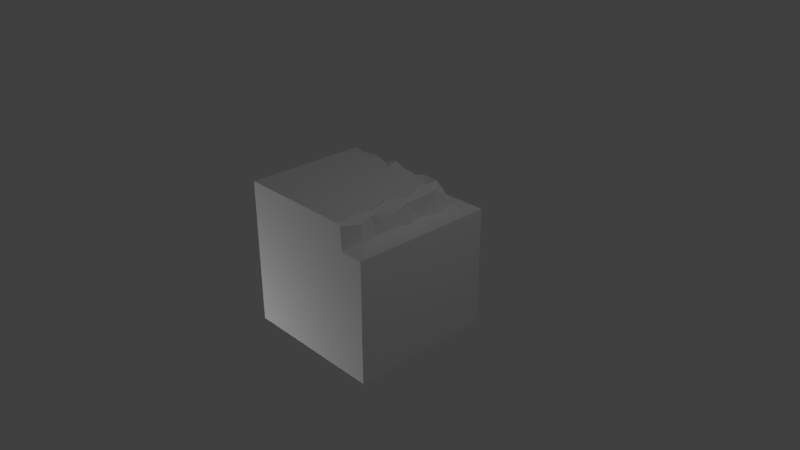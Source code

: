 # Source: GrassWaterBorderBlock_OuterCorner_WithBorders.blend  (saved by Blender 2.74.0; exported with 4.5.12 LTS)
import bpy
from mathutils import Matrix  # noqa: F401  (used for matrix-valued properties, if any)

bpy.ops.wm.read_factory_settings(use_empty=True)
scene = bpy.context.scene
scene.name = 'Scene'

# ---- collections
col_collection_1 = bpy.data.collections.new('Collection 1'); scene.collection.children.link(col_collection_1)

# ---- materials (node trees are filled in below, after node groups)
mat_material = bpy.data.materials.new('Material')
mat_material.alpha_threshold = 0.0
mat_material.use_transparent_shadow = False
mat_material.roughness = 0.5
mat_material.specular_intensity = 0.0
mat_material.line_color = (0.0, 0.0, 0.0, 1.0)

# ---- material node trees

# ---- world
world_world = bpy.data.worlds.new('World'); scene.world = world_world
world_world.color = (0.05088, 0.05088, 0.05088)
world_world.use_sun_shadow = False
world_world.sun_shadow_jitter_overblur = 0.0
world_world.cycles.sampling_method = 'MANUAL'
world_world.cycles.sample_map_resolution = 256

# ---- cameras
cam_camera = bpy.data.cameras.new('Camera')
cam_camera.clip_end = 100.0
cam_camera.lens = 35.0
cam_camera.sensor_width = 32.0
cam_camera.sensor_height = 18.0
cam_camera.ortho_scale = 7.314
cam_camera.dof.focus_distance = 0.0
cam_camera.dof.aperture_fstop = 128.0

# ---- lights
light_point = bpy.data.lights.new('Point', 'POINT')
light_point.transmission_factor = 0.0
light_point.energy = 100.0
light_point.shadow_buffer_clip_start = 0.5
light_point.shadow_soft_size = 0.1
light_point.shadow_maximum_resolution = 0.006
light_point.use_absolute_resolution = True
light_point.cycles.use_multiple_importance_sampling = False
light_lamp = bpy.data.lights.new('Lamp', 'POINT')
light_lamp.transmission_factor = 0.0
light_lamp.cutoff_distance = 30.0
light_lamp.energy = 100.0
light_lamp.shadow_buffer_clip_start = 1.001
light_lamp.shadow_soft_size = 0.1
light_lamp.shadow_maximum_resolution = 0.006
light_lamp.use_absolute_resolution = True
light_lamp.cycles.use_multiple_importance_sampling = False
light_point_001 = bpy.data.lights.new('Point.001', 'POINT')
light_point_001.transmission_factor = 0.0
light_point_001.energy = 100.0
light_point_001.shadow_buffer_clip_start = 0.5
light_point_001.shadow_soft_size = 0.1
light_point_001.shadow_maximum_resolution = 0.006
light_point_001.use_absolute_resolution = True
light_point_001.cycles.use_multiple_importance_sampling = False

# ---- meshes
me_cube_001 = bpy.data.meshes.new('Cube.001')
me_cube_001.from_pydata([(0.6824, 0.6578, 1.0), (1.0, -1.0, 1.0), (1.0, -1.0, -1.0), (-1.0, 1.0, 1.0), (-1.0, -1.0, 1.0), (-1.0, -1.0, -1.0), (-1.0, 0.6578, -0.8822), (0.6582, 0.9749, 1.0), (-0.1115, 0.6578, -0.8549), (1.0, 0.6578, 1.0), (1.0, 0.6578, -1.0), (-1.0, 0.6578, 1.0), (-1.0, 0.6578, -1.0), (0.6116, 1.0, 1.0), (-0.5329, 0.6578, -0.9075), (0.5809, 0.6578, 1.0), (0.7386, 0.6831, -0.04424), (0.6945, 0.6768, 0.5), (0.7389, 0.6736, -0.5), (0.7425, 0.7083, 0.75), (0.6787, 0.6745, -0.2452), (0.7179, 0.7135, 0.266), (0.7208, 0.7083, -0.75), (0.7039, 0.9593, 0.02298), (0.7026, 0.985, -0.5), (0.6808, 0.9669, 0.5425), (0.6272, 0.9183, -0.6792), (0.6944, 0.8981, 0.213), (0.6856, 0.9519, -0.2985), (0.7021, 0.925, 0.7272), (0.6656, 1.005, -0.03528), (0.6496, 1.073, -0.546), (0.6496, 1.0, 0.5456), (-1.0, 0.9749, -0.6582), (0.6236, 1.057, 0.2065), (0.6296, 1.057, -0.2315), (0.6209, 1.028, 0.7134), (0.5272, 1.0, 1.0), (0.4263, 0.6578, -0.862), (0.5031, 0.9971, -0.003482), (0.5408, 1.0, -0.4654), (0.5823, 1.0, 0.5), (0.8412, 0.6578, -1.0), (0.8412, 0.6578, 1.0), (0.8685, 0.6578, -0.00685), (0.8548, 0.6578, -0.4416), (0.8657, 0.6578, 0.4774), (0.8685, 0.6578, -0.7805), (0.833, 0.6578, 0.3045), (0.8277, 0.6578, -0.2619), (0.8138, 0.6578, 0.7842), (-1.0, 1.0, -0.6116), (-1.0, 0.6578, -0.5783), (0.3681, 1.04, -0.6136), (-0.7664, 0.6578, -0.8534), (-0.2993, 0.6578, -0.8791), (0.6845, 0.6578, -0.9033), (0.1305, 0.6578, -0.8908), (-1.0, 0.6578, -0.7315), (-0.09813, 0.6644, -0.7264), (0.3155, 0.677, -0.7454), (-0.4989, 0.7032, -0.7554), (0.1501, 0.7221, -0.7856), (0.5721, 0.7207, -0.7645), (-0.7973, 0.6875, -0.7949), (-0.3213, 0.6804, -0.779), (-0.1058, 0.935, -0.6935), (-0.5753, 0.9446, -0.7215), (0.3637, 0.9374, -0.6878), (-0.81, 0.9303, -0.6904), (0.129, 0.8895, -0.6742), (-0.3405, 0.8847, -0.6788), (0.4227, 0.9494, -0.6744), (-1.0, 1.0, -0.5), (-0.3732, 0.9931, -0.6241), (-0.002568, 1.012, -0.62), (-0.7442, 1.015, -0.6122), (0.1827, 0.9726, -0.6423), (-0.559, 1.032, -0.6361), (-0.1841, 1.057, -0.6412), (-0.9291, 1.042, -0.6047), (-0.1827, 1.0, -0.492), (-0.5949, 1.0, -0.5828), (0.1907, 1.0, -0.5455)], [], [(9, 1, 2, 10), (11, 52, 58, 6, 12, 5, 4), (13, 37, 3, 11, 15), (6, 54, 14, 55, 8, 57, 38, 56, 47, 42, 12), (2, 5, 12, 42, 10), (55, 65, 59, 8), (9, 43, 0, 15, 11, 4, 1), (13, 15, 7), (0, 29, 7), (29, 19, 25), (17, 21, 25), (21, 16, 27), (28, 23, 20), (18, 22, 24), (57, 62, 60, 38), (27, 34, 25), (34, 27, 30), (28, 30, 23), (24, 31, 28), (26, 31, 24), (60, 63, 56, 38), (36, 37, 13), (32, 41, 36), (37, 36, 41), (32, 34, 41), (41, 34, 39), (34, 30, 39), (35, 39, 30), (39, 35, 40), (35, 31, 40), (51, 33, 52), (26, 22, 63), (6, 58, 64, 54), (0, 19, 29), (19, 17, 25), (13, 7, 29), (36, 13, 29), (15, 0, 7), (25, 21, 27), (25, 36, 29), (36, 25, 32), (32, 25, 34), (27, 23, 30), (27, 16, 23), (30, 28, 35), (20, 23, 16), (28, 20, 24), (20, 18, 24), (24, 22, 26), (59, 62, 57, 8), (54, 64, 61, 14), (58, 52, 33), (14, 61, 65, 55), (35, 28, 31), (9, 10, 42, 47, 45, 49, 44, 48, 46, 50, 43), (19, 0, 43, 50), (17, 19, 50, 46), (21, 17, 46, 48), (16, 21, 48, 44), (20, 16, 44, 49), (18, 20, 49, 45), (22, 18, 45, 47), (56, 63, 22, 47), (11, 3, 73, 51, 52), (72, 26, 63), (63, 60, 72), (72, 62, 68), (62, 72, 60), (70, 68, 62), (62, 59, 70), (70, 65, 66), (65, 70, 59), (71, 66, 65), (71, 61, 67), (65, 61, 71), (61, 64, 67), (67, 64, 69), (33, 69, 64), (58, 33, 64), (31, 26, 72), (72, 53, 31), (40, 31, 53), (68, 53, 72), (53, 68, 77), (68, 70, 77), (70, 66, 75, 77), (75, 66, 79), (79, 66, 74), (66, 71, 74), (67, 74, 71), (74, 67, 78), (67, 69, 78), (78, 69, 76), (76, 69, 80), (69, 33, 80), (51, 80, 33), (40, 53, 83), (53, 77, 83), (77, 75, 83), (83, 75, 81), (75, 79, 81), (79, 74, 81), (78, 82, 74), (81, 74, 82), (78, 76, 82), (76, 80, 82), (82, 80, 73), (51, 73, 80), (3, 37, 41, 39, 40, 83, 81, 82, 73)])
_uv = me_cube_001.uv_layers.new(name='UVMap')
_uv.uv.foreach_set('vector', [0.4541, 0.248, 0.252, 0.248, 0.252, 0.004883, 0.4541, 0.004883, 0.458, 0.003906, 0.458, 0.1963, 0.458, 0.2148, 0.458, 0.2344, 0.458, 0.248, 0.252, 0.248, 0.252, 0.003906, 0.4961, 0.06055, 0.4961, 0.0752, 0.4961, 0.248, 0.457, 0.248, 0.457, 0.06836, 0.2334, 0.4961, 0.2295, 0.4697, 0.2363, 0.4424, 0.2324, 0.416, 0.2295, 0.3975, 0.2344, 0.3701, 0.2305, 0.3379, 0.2363, 0.3076, 0.2207, 0.2871, 0.248, 0.291, 0.248, 0.4961, 0.4961, 0.006836, 0.4961, 0.248, 0.3027, 0.2451, 0.3027, 0.02246, 0.3027, 0.003906, 0.7178, 0.1689, 0.7061, 0.1709, 0.7002, 0.1455, 0.7158, 0.1475, 0.457, 0.003906, 0.457, 0.02344, 0.457, 0.04297, 0.457, 0.05566, 0.457, 0.248, 0.252, 0.248, 0.252, 0.003906, 0.5615, 0.4912, 0.5371, 0.4961, 0.5566, 0.4893, 0.6377, 0.4961, 0.6719, 0.459, 0.6738, 0.4902, 0.6719, 0.459, 0.6426, 0.4619, 0.6777, 0.4336, 0.6387, 0.4287, 0.6436, 0.3975, 0.6777, 0.4336, 0.6436, 0.3975, 0.6377, 0.3555, 0.668, 0.3896, 0.6748, 0.3213, 0.6758, 0.3633, 0.6377, 0.3291, 0.6357, 0.2949, 0.6406, 0.2598, 0.6777, 0.2939, 0.7197, 0.1201, 0.707, 0.1182, 0.7021, 0.09863, 0.7158, 0.08496, 0.668, 0.3896, 0.6914, 0.3887, 0.6777, 0.4336, 0.6914, 0.3887, 0.668, 0.3896, 0.6836, 0.3564, 0.6748, 0.3213, 0.6836, 0.3564, 0.6758, 0.3633, 0.6777, 0.2939, 0.6914, 0.2871, 0.6748, 0.3213, 0.6709, 0.2695, 0.6914, 0.2871, 0.6777, 0.2939, 0.7021, 0.09863, 0.7041, 0.07031, 0.7207, 0.05664, 0.7158, 0.08496, 0.54, 0.2725, 0.5, 0.2861, 0.5, 0.2695, 0.5635, 0.2695, 0.5703, 0.2783, 0.54, 0.2725, 0.5, 0.2861, 0.54, 0.2725, 0.5703, 0.2783, 0.5635, 0.2695, 0.6113, 0.2725, 0.5703, 0.2783, 0.5703, 0.2783, 0.6113, 0.2725, 0.6406, 0.2891, 0.6113, 0.2725, 0.6445, 0.2666, 0.6406, 0.2891, 0.6719, 0.2715, 0.6406, 0.2891, 0.6445, 0.2666, 0.6406, 0.2891, 0.6719, 0.2715, 0.7041, 0.2842, 0.6719, 0.2715, 0.7168, 0.2695, 0.7041, 0.2842, 0.6064, 0.2529, 0.5977, 0.2607, 0.5615, 0.252, 0.585, 0.4717, 0.5547, 0.4824, 0.5566, 0.4629, 0.7188, 0.248, 0.7012, 0.248, 0.708, 0.2256, 0.7158, 0.2227, 0.6377, 0.4961, 0.6426, 0.4619, 0.6719, 0.459, 0.6426, 0.4619, 0.6387, 0.4287, 0.6777, 0.4336, 0.6846, 0.4961, 0.6738, 0.4902, 0.6719, 0.459, 0.6885, 0.4561, 0.6846, 0.4961, 0.6719, 0.459, 0.5371, 0.4961, 0.5371, 0.4902, 0.5566, 0.4893, 0.6777, 0.4336, 0.6436, 0.3975, 0.668, 0.3896, 0.6777, 0.4336, 0.6885, 0.4561, 0.6719, 0.459, 0.6885, 0.4561, 0.6777, 0.4336, 0.6836, 0.4336, 0.6836, 0.4336, 0.6777, 0.4336, 0.6914, 0.3887, 0.5078, 0.4521, 0.501, 0.416, 0.5078, 0.4033, 0.668, 0.3896, 0.6377, 0.3555, 0.6758, 0.3633, 0.6836, 0.3564, 0.6748, 0.3213, 0.6904, 0.3291, 0.6377, 0.3291, 0.6758, 0.3633, 0.6377, 0.3555, 0.6748, 0.3213, 0.6377, 0.3291, 0.6777, 0.2939, 0.6377, 0.3291, 0.6357, 0.2949, 0.6777, 0.2939, 0.6777, 0.2939, 0.6406, 0.2598, 0.6709, 0.2695, 0.7002, 0.1455, 0.707, 0.1182, 0.7197, 0.1201, 0.7158, 0.1475, 0.7158, 0.2227, 0.708, 0.2256, 0.7041, 0.1914, 0.7217, 0.1953, 0.5957, 0.4961, 0.5957, 0.4893, 0.6094, 0.4912, 0.7217, 0.1953, 0.7041, 0.1914, 0.7061, 0.1709, 0.7178, 0.1689, 0.6904, 0.3291, 0.6748, 0.3213, 0.6914, 0.2871, 0.003906, 0.252, 0.248, 0.252, 0.248, 0.2715, 0.2217, 0.2686, 0.1807, 0.2695, 0.1582, 0.2725, 0.127, 0.2686, 0.08789, 0.2715, 0.06738, 0.2686, 0.03027, 0.2744, 0.003906, 0.2715, 0.5293, 0.0498, 0.5, 0.05664, 0.5, 0.03809, 0.5244, 0.04297, 0.5586, 0.05469, 0.5293, 0.0498, 0.5244, 0.04297, 0.5605, 0.03613, 0.585, 0.05273, 0.5586, 0.05469, 0.5605, 0.03613, 0.5811, 0.03906, 0.6201, 0.05078, 0.585, 0.05273, 0.5811, 0.03906, 0.6162, 0.03613, 0.6436, 0.05762, 0.6201, 0.05078, 0.6162, 0.03613, 0.6465, 0.03906, 0.6738, 0.05078, 0.6436, 0.05762, 0.6465, 0.03906, 0.668, 0.03711, 0.7031, 0.05273, 0.6738, 0.05078, 0.668, 0.03711, 0.7061, 0.03613, 0.7207, 0.05664, 0.7041, 0.07031, 0.7031, 0.05273, 0.7061, 0.03613, 0.4551, 0.003906, 0.4961, 0.003906, 0.4961, 0.1826, 0.4961, 0.1914, 0.4551, 0.1914, 0.5898, 0.4434, 0.585, 0.4717, 0.5566, 0.4629, 0.5566, 0.4629, 0.5518, 0.4287, 0.5898, 0.4434, 0.5898, 0.4434, 0.5566, 0.4072, 0.5889, 0.4365, 0.5566, 0.4072, 0.5898, 0.4434, 0.5518, 0.4287, 0.584, 0.4043, 0.5889, 0.4365, 0.5566, 0.4072, 0.5566, 0.4072, 0.5527, 0.373, 0.584, 0.4043, 0.584, 0.4043, 0.5537, 0.3428, 0.5898, 0.373, 0.5537, 0.3428, 0.584, 0.4043, 0.5527, 0.373, 0.584, 0.3418, 0.5898, 0.373, 0.5537, 0.3428, 0.584, 0.3418, 0.5586, 0.3193, 0.5918, 0.3105, 0.5537, 0.3428, 0.5586, 0.3193, 0.584, 0.3418, 0.5586, 0.3193, 0.5566, 0.2803, 0.5918, 0.3105, 0.5918, 0.3105, 0.5566, 0.2803, 0.5918, 0.2793, 0.5977, 0.2607, 0.5918, 0.2793, 0.5566, 0.2803, 0.5557, 0.252, 0.5977, 0.2607, 0.5566, 0.2803, 0.6113, 0.4746, 0.585, 0.4717, 0.5898, 0.4434, 0.5898, 0.4434, 0.6045, 0.4375, 0.6113, 0.4746, 0.7041, 0.2842, 0.7168, 0.2695, 0.7256, 0.3076, 0.5889, 0.4365, 0.6045, 0.4375, 0.5898, 0.4434, 0.6045, 0.4375, 0.5889, 0.4365, 0.5957, 0.4121, 0.5889, 0.4365, 0.584, 0.4043, 0.5957, 0.4121, 0.584, 0.4043, 0.5898, 0.373, 0.6025, 0.3867, 0.5957, 0.4121, 0.6025, 0.3867, 0.5898, 0.373, 0.6074, 0.3633, 0.6074, 0.3633, 0.5898, 0.373, 0.6016, 0.3369, 0.5898, 0.373, 0.584, 0.3418, 0.6016, 0.3369, 0.5918, 0.3105, 0.6016, 0.3369, 0.584, 0.3418, 0.6016, 0.3369, 0.5918, 0.3105, 0.6064, 0.3135, 0.5918, 0.3105, 0.5918, 0.2793, 0.6064, 0.3135, 0.6064, 0.3135, 0.5918, 0.2793, 0.6064, 0.2881, 0.6064, 0.2881, 0.5918, 0.2793, 0.6113, 0.2627, 0.5918, 0.2793, 0.5977, 0.2607, 0.6113, 0.2627, 0.6064, 0.2529, 0.6113, 0.2627, 0.5977, 0.2607, 0.7041, 0.2842, 0.7256, 0.3076, 0.7158, 0.332, 0.7256, 0.3076, 0.7295, 0.333, 0.7158, 0.332, 0.7295, 0.333, 0.7266, 0.3584, 0.7158, 0.332, 0.7158, 0.332, 0.7266, 0.3584, 0.709, 0.3838, 0.7266, 0.3584, 0.7295, 0.3838, 0.709, 0.3838, 0.7295, 0.3838, 0.7266, 0.4092, 0.709, 0.3838, 0.7285, 0.4355, 0.7207, 0.4395, 0.7266, 0.4092, 0.709, 0.3838, 0.7266, 0.4092, 0.7207, 0.4395, 0.7285, 0.4355, 0.7256, 0.4609, 0.7207, 0.4395, 0.7256, 0.4609, 0.7246, 0.4854, 0.7207, 0.4395, 0.7207, 0.4395, 0.7246, 0.4854, 0.71, 0.4961, 0.7207, 0.4961, 0.71, 0.4961, 0.7246, 0.4854, 0.252, 0.248, 0.252, 0.0459, 0.3193, 0.03809, 0.3877, 0.04883, 0.4502, 0.04395, 0.4609, 0.08984, 0.4531, 0.1406, 0.4658, 0.1943, 0.4551, 0.248])
me_cube_001.materials.append(mat_material)
me_cube_001.use_remesh_preserve_volume = False
me_cube_001.use_remesh_preserve_attributes = False
me_cube_001.use_mirror_vertex_groups = False
me_cube_001.update()
me_cube_001.normals_split_custom_set([tuple(v) for v in zip(*[iter([1.0, 0.0, 2.98e-08, 1.0, 0.0, 2.98e-08, 1.0, 0.0, 2.98e-08, 1.0, 0.0, 2.98e-08, -1.0, 3.595e-08, -2.98e-08, -1.0, 3.595e-08, -2.98e-08, -1.0, 3.595e-08, -2.98e-08, -1.0, 3.595e-08, -2.98e-08, -1.0, 3.595e-08, -2.98e-08, -1.0, 3.595e-08, -2.98e-08, -1.0, 3.595e-08, -2.98e-08, 1.091e-07, -8.551e-07, 1.0, 1.091e-07, -8.551e-07, 1.0, 1.091e-07, -8.551e-07, 1.0, 1.091e-07, -8.551e-07, 1.0, 1.091e-07, -8.551e-07, 1.0, -1.457e-07, 1.0, 1.026e-06, -1.457e-07, 1.0, 1.026e-06, -1.457e-07, 1.0, 1.026e-06, -1.457e-07, 1.0, 1.026e-06, -1.457e-07, 1.0, 1.026e-06, -1.457e-07, 1.0, 1.026e-06, -1.457e-07, 1.0, 1.026e-06, -1.457e-07, 1.0, 1.026e-06, -1.457e-07, 1.0, 1.026e-06, -1.457e-07, 1.0, 1.026e-06, -1.457e-07, 1.0, 1.026e-06, 1.438e-07, 3.515e-07, -1.0, 1.438e-07, 3.515e-07, -1.0, 1.438e-07, 3.515e-07, -1.0, 1.438e-07, 3.515e-07, -1.0, 1.438e-07, 3.515e-07, -1.0, 0.06189, 0.9904, -0.1239, 0.06189, 0.9904, -0.1239, 0.06189, 0.9904, -0.1239, 0.06189, 0.9904, -0.1239, -3.595e-08, -4.617e-07, 1.0, -3.595e-08, -4.617e-07, 1.0, -3.595e-08, -4.617e-07, 1.0, -3.595e-08, -4.617e-07, 1.0, -3.595e-08, -4.617e-07, 1.0, -3.595e-08, -4.617e-07, 1.0, -3.595e-08, -4.617e-07, 1.0, 0.0, -3.323e-07, 1.0, 0.0, -3.323e-07, 1.0, 0.0, -3.323e-07, 1.0, 0.9866, 0.07526, 0.145, 0.9866, 0.07526, 0.145, 0.9866, 0.07526, 0.145, 0.9818, 0.1752, -0.0734, 0.9818, 0.1752, -0.0734, 0.9818, 0.1752, -0.0734, 0.994, 0.03162, 0.1042, 0.994, 0.03162, 0.1042, 0.994, 0.03162, 0.1042, 0.9886, 0.1409, 0.05222, 0.9886, 0.1409, 0.05222, 0.9886, 0.1409, 0.05222, 0.9978, -0.03577, -0.05602, 0.9978, -0.03577, -0.05602, 0.9978, -0.03577, -0.05602, 0.9917, 0.1156, -0.05563, 0.9917, 0.1156, -0.05563, 0.9917, 0.1156, -0.05563, 0.137, 0.9445, -0.2987, 0.137, 0.9445, -0.2987, 0.137, 0.9445, -0.2987, 0.137, 0.9445, -0.2987, 0.9131, 0.405, -0.04704, 0.9131, 0.405, -0.04704, 0.9131, 0.405, -0.04704, 0.9101, 0.4084, 0.0702, 0.9101, 0.4084, 0.0702, 0.9101, 0.4084, 0.0702, 0.8001, 0.597, -0.05937, 0.8001, 0.597, -0.05937, 0.8001, 0.597, -0.05937, 0.8044, 0.5716, 0.1619, 0.8044, 0.5716, 0.1619, 0.8044, 0.5716, 0.1619, 0.8466, 0.272, -0.4574, 0.8466, 0.272, -0.4574, 0.8466, 0.272, -0.4574, -0.124, 0.9082, -0.3998, -0.124, 0.9082, -0.3998, -0.124, 0.9082, -0.3998, -0.124, 0.9082, -0.3998, -5.365e-06, 0.9954, 0.09595, -5.365e-06, 0.9954, 0.09595, -5.365e-06, 0.9954, 0.09595, 0.09814, 0.9845, -0.1453, 0.09814, 0.9845, -0.1453, 0.09814, 0.9845, -0.1453, -0.406, 0.9128, -0.04477, -0.406, 0.9128, -0.04477, -0.406, 0.9128, -0.04477, -0.1178, 0.9778, 0.1732, -0.1178, 0.9778, 0.1732, -0.1178, 0.9778, 0.1732, -0.5554, 0.8275, 0.08258, -0.5554, 0.8275, 0.08258, -0.5554, 0.8275, 0.08258, -0.09034, 0.9702, -0.2249, -0.09034, 0.9702, -0.2249, -0.09034, 0.9702, -0.2249, 0.003522, 0.9672, 0.254, 0.003522, 0.9672, 0.254, 0.003522, 0.9672, 0.254, -0.4733, 0.8803, -0.03306, -0.4733, 0.8803, -0.03306, -0.4733, 0.8803, -0.03306, -0.5514, 0.8342, 0.007694, -0.5514, 0.8342, 0.007694, -0.5514, 0.8342, 0.007694, -1.0, 0.0, 0.0, -1.0, 0.0, 0.0, -1.0, 0.0, 0.0, 0.1203, 0.365, -0.9232, 0.1203, 0.365, -0.9232, 0.1203, 0.365, -0.9232, -0.07901, 0.9853, -0.1515, -0.07901, 0.9853, -0.1515, -0.07901, 0.9853, -0.1515, -0.07901, 0.9853, -0.1515, 0.9418, 0.2036, 0.2674, 0.9418, 0.2036, 0.2674, 0.9418, 0.2036, 0.2674, 0.9775, 0.07499, -0.1971, 0.9775, 0.07499, -0.1971, 0.9775, 0.07499, -0.1971, 0.4728, 0.8771, -0.0843, 0.4728, 0.8771, -0.0843, 0.4728, 0.8771, -0.0843, 0.7758, 0.6252, 0.0855, 0.7758, 0.6252, 0.0855, 0.7758, 0.6252, 0.0855, 0.0, -3.76e-07, 1.0, 0.0, -3.76e-07, 1.0, 0.0, -3.76e-07, 1.0, 0.9914, 0.1301, 0.0136, 0.9914, 0.1301, 0.0136, 0.9914, 0.1301, 0.0136, 0.7799, 0.6238, 0.05168, 0.7799, 0.6238, 0.05168, 0.7799, 0.6238, 0.05168, 0.728, 0.6855, 0.01157, 0.728, 0.6855, 0.01157, 0.728, 0.6855, 0.01157, 0.7289, 0.6821, 0.05858, 0.7289, 0.6821, 0.05858, 0.7289, 0.6821, 0.05858, 0.5222, 0.8037, 0.2851, 0.5222, 0.8037, 0.2851, 0.5222, 0.8037, 0.2851, 0.9911, 0.1041, 0.08339, 0.9911, 0.1041, 0.08339, 0.9911, 0.1041, 0.08339, 0.8725, 0.4876, -0.03186, 0.8725, 0.4876, -0.03186, 0.8725, 0.4876, -0.03186, 0.939, 0.1879, -0.288, 0.939, 0.1879, -0.288, 0.939, 0.1879, -0.288, 0.9966, -0.009121, 0.0824, 0.9966, -0.009121, 0.0824, 0.9966, -0.009121, 0.0824, 0.9671, 0.1127, 0.2281, 0.9671, 0.1127, 0.2281, 0.9671, 0.1127, 0.2281, 0.7251, 0.4873, -0.4866, 0.7251, 0.4873, -0.4866, 0.7251, 0.4873, -0.4866, -0.1633, 0.9504, -0.2647, -0.1633, 0.9504, -0.2647, -0.1633, 0.9504, -0.2647, -0.1633, 0.9504, -0.2647, -0.0369, 0.9416, -0.3347, -0.0369, 0.9416, -0.3347, -0.0369, 0.9416, -0.3347, -0.0369, 0.9416, -0.3347, -1.0, 0.0, 0.0, -1.0, 0.0, 0.0, -1.0, 0.0, 0.0, 0.05625, 0.9634, -0.262, 0.05625, 0.9634, -0.262, 0.05625, 0.9634, -0.262, 0.05625, 0.9634, -0.262, 0.899, 0.4306, 0.07932, 0.899, 0.4306, 0.07932, 0.899, 0.4306, 0.07932, -1.731e-07, 1.0, 2.871e-07, -1.731e-07, 1.0, 2.871e-07, -1.731e-07, 1.0, 2.871e-07, -1.731e-07, 1.0, 2.871e-07, -1.731e-07, 1.0, 2.871e-07, -1.731e-07, 1.0, 2.871e-07, -1.731e-07, 1.0, 2.871e-07, -1.731e-07, 1.0, 2.871e-07, -1.731e-07, 1.0, 2.871e-07, -1.731e-07, 1.0, 2.871e-07, -1.731e-07, 1.0, 2.871e-07, 0.1957, 0.9734, 0.1192, 0.1957, 0.9734, 0.1192, 0.1957, 0.9734, 0.1192, 0.1957, 0.9734, 0.1192, 0.2769, 0.9595, -0.0524, 0.2769, 0.9595, -0.0524, 0.2769, 0.9595, -0.0524, 0.2769, 0.9595, -0.0524, 0.247, 0.9656, 0.08154, 0.247, 0.9656, 0.08154, 0.247, 0.9656, 0.08154, 0.247, 0.9656, 0.08154, 0.3184, 0.9478, -0.01766, 0.3184, 0.9478, -0.01766, 0.3184, 0.9478, -0.01766, 0.3184, 0.9478, -0.01766, 0.1522, 0.987, -0.05204, 0.1522, 0.987, -0.05204, 0.1522, 0.987, -0.05204, 0.1522, 0.987, -0.05204, 0.1182, 0.9928, 0.02162, 0.1182, 0.9928, 0.02162, 0.1182, 0.9928, 0.02162, 0.1182, 0.9928, 0.02162, 0.2378, 0.9697, 0.05532, 0.2378, 0.9697, 0.05532, 0.2378, 0.9697, 0.05532, 0.2378, 0.9697, 0.05532, 0.1767, 0.9218, -0.3451, 0.1767, 0.9218, -0.3451, 0.1767, 0.9218, -0.3451, 0.1767, 0.9218, -0.3451, -1.0, -1.092e-07, 0.0, -1.0, -1.092e-07, 0.0, -1.0, -1.092e-07, 0.0, -1.0, -1.092e-07, 0.0, -1.0, -1.092e-07, 0.0, 0.03745, 0.3873, -0.9212, 0.03745, 0.3873, -0.9212, 0.03745, 0.3873, -0.9212, -0.1207, 0.2945, -0.948, -0.1207, 0.2945, -0.948, -0.1207, 0.2945, -0.948, 0.1614, 0.2708, -0.949, 0.1614, 0.2708, -0.949, 0.1614, 0.2708, -0.949, 0.2703, 0.1418, -0.9523, 0.2703, 0.1418, -0.9523, 0.2703, 0.1418, -0.9523, -0.1572, 0.5332, -0.8313, -0.1572, 0.5332, -0.8313, -0.1572, 0.5332, -0.8313, -0.3092, 0.4994, -0.8093, -0.3092, 0.4994, -0.8093, -0.3092, 0.4994, -0.8093, 0.1224, 0.2214, -0.9675, 0.1224, 0.2214, -0.9675, 0.1224, 0.2214, -0.9675, 0.2292, -0.005857, -0.9733, 0.2292, -0.005857, -0.9733, 0.2292, -0.005857, -0.9733, -0.1472, 0.4247, -0.8933, -0.1472, 0.4247, -0.8933, -0.1472, 0.4247, -0.8933, 0.2257, 0.2049, -0.9524, 0.2257, 0.2049, -0.9524, 0.2257, 0.2049, -0.9524, -0.0641, 0.4349, -0.8982, -0.0641, 0.4349, -0.8982, -0.0641, 0.4349, -0.8982, 0.1203, 0.1751, -0.9772, 0.1203, 0.1751, -0.9772, 0.1203, 0.1751, -0.9772, -0.1442, 0.3848, -0.9117, -0.1442, 0.3848, -0.9117, -0.1442, 0.3848, -0.9117, -0.06361, 0.3917, -0.9179, -0.06361, 0.3917, -0.9179, -0.06361, 0.3917, -0.9179, -0.3198, 0.2135, -0.9231, -0.3198, 0.2135, -0.9231, -0.3198, 0.2135, -0.9231, 0.08043, 0.6444, -0.7604, 0.08043, 0.6444, -0.7604, 0.08043, 0.6444, -0.7604, 0.1199, 0.602, -0.7895, 0.1199, 0.602, -0.7895, 0.1199, 0.602, -0.7895, -0.2136, 0.8514, 0.4791, -0.2136, 0.8514, 0.4791, -0.2136, 0.8514, 0.4791, 0.06609, 0.5831, -0.8097, 0.06609, 0.5831, -0.8097, 0.06609, 0.5831, -0.8097, -0.0886, 0.5864, -0.8052, -0.0886, 0.5864, -0.8052, -0.0886, 0.5864, -0.8052, -0.14, 0.4326, -0.8907, -0.14, 0.4326, -0.8907, -0.14, 0.4326, -0.8907, 0.09183, 0.4821, -0.8713, 0.09183, 0.4821, -0.8713, 0.09183, 0.4821, -0.8713, 0.09183, 0.4821, -0.8713, 0.2206, 0.5003, -0.8373, 0.2206, 0.5003, -0.8373, 0.2206, 0.5003, -0.8373, -0.182, 0.2863, -0.9407, -0.182, 0.2863, -0.9407, -0.182, 0.2863, -0.9407, -0.1446, 0.4105, -0.9003, -0.1446, 0.4105, -0.9003, -0.1446, 0.4105, -0.9003, 0.2768, 0.4979, -0.8219, 0.2768, 0.4979, -0.8219, 0.2768, 0.4979, -0.8219, 0.1857, 0.6701, -0.7187, 0.1857, 0.6701, -0.7187, 0.1857, 0.6701, -0.7187, -0.1352, 0.7065, -0.6947, -0.1352, 0.7065, -0.6947, -0.1352, 0.7065, -0.6947, -0.1531, 0.7333, -0.6624, -0.1531, 0.7333, -0.6624, -0.1531, 0.7333, -0.6624, 0.06578, 0.6502, -0.7569, 0.06578, 0.6502, -0.7569, 0.06578, 0.6502, -0.7569, 0.01103, 0.6157, -0.7879, 0.01103, 0.6157, -0.7879, 0.01103, 0.6157, -0.7879, -0.4303, 0.7946, -0.4282, -0.4303, 0.7946, -0.4282, -0.4303, 0.7946, -0.4282, -0.07888, 0.9354, 0.3447, -0.07888, 0.9354, 0.3447, -0.07888, 0.9354, 0.3447, -0.2995, 0.9243, -0.2367, -0.2995, 0.9243, -0.2367, -0.2995, 0.9243, -0.2367, 0.1694, 0.9446, -0.2811, 0.1694, 0.9446, -0.2811, 0.1694, 0.9446, -0.2811, 0.0174, 0.9925, 0.1213, 0.0174, 0.9925, 0.1213, 0.0174, 0.9925, 0.1213, 0.1852, 0.9182, 0.3501, 0.1852, 0.9182, 0.3501, 0.1852, 0.9182, 0.3501, -0.2729, 0.8975, 0.3465, -0.2729, 0.8975, 0.3465, -0.2729, 0.8975, 0.3465, 0.1317, 0.8099, 0.5717, 0.1317, 0.8099, 0.5717, 0.1317, 0.8099, 0.5717, 0.01682, 0.9969, -0.07631, 0.01682, 0.9969, -0.07631, 0.01682, 0.9969, -0.07631, -0.01502, 0.8632, 0.5047, -0.01502, 0.8632, 0.5047, -0.01502, 0.8632, 0.5047, 0.1356, 0.969, -0.2065, 0.1356, 0.969, -0.2065, 0.1356, 0.969, -0.2065, 0.08607, 0.9027, 0.4215, 0.08607, 0.9027, 0.4215, 0.08607, 0.9027, 0.4215, -0.5108, 0.8597, 1.62e-06, -0.5108, 0.8597, 1.62e-06, -0.5108, 0.8597, 1.62e-06, 0.0005974, 1.0, -2.547e-05, 0.0005974, 1.0, -2.547e-05, 0.0005974, 1.0, -2.547e-05, 0.0005974, 1.0, -2.547e-05, 0.0005974, 1.0, -2.547e-05, 0.0005974, 1.0, -2.547e-05, 0.0005974, 1.0, -2.547e-05, 0.0005974, 1.0, -2.547e-05, 0.0005974, 1.0, -2.547e-05])] * 3)])

# ---- objects
ob_cube_001 = bpy.data.objects.new('Cube.001', me_cube_001)
ob_point = bpy.data.objects.new('Point', light_point)
ob_lamp = bpy.data.objects.new('Lamp', light_lamp)
ob_camera = bpy.data.objects.new('Camera', cam_camera)
ob_point_001 = bpy.data.objects.new('Point.001', light_point_001)

# ---- transforms, parenting, visibility, modifiers, constraints
ob_cube_001.location = (0.0, 0.0, 0.0)
ob_cube_001.rotation_euler = (1.571, 0.0, 0.0)
ob_cube_001.color = (0.8, 0.8, 0.8, 1.0)
ob_cube_001.lineart.crease_threshold = 0.0
ob_point.location = (-1.713, 1.943, -1.679)
ob_point.lineart.crease_threshold = 0.0
ob_lamp.location = (4.076, 1.005, 5.904)
ob_lamp.rotation_euler = (0.6503, 0.05522, 1.866)
ob_lamp.lock_rotations_4d = False
ob_lamp.empty_display_type = 'ARROWS'
ob_lamp.color = (0.0, 0.0, 0.0, 0.0)
ob_lamp.lineart.crease_threshold = 0.0
ob_camera.location = (7.481, -6.508, 5.344)
ob_camera.rotation_euler = (1.109, 0.0, 0.8149)
ob_camera.lock_rotations_4d = False
ob_camera.empty_display_type = 'ARROWS'
ob_camera.color = (0.0, 0.0, 0.0, 0.0)
ob_camera.display_type = 'WIRE'
ob_camera.lineart.crease_threshold = 0.0
ob_point_001.location = (-1.713, -3.817, -1.679)
ob_point_001.lineart.crease_threshold = 0.0

# ---- collection membership
col_collection_1.objects.link(ob_cube_001)
col_collection_1.objects.link(ob_point)
col_collection_1.objects.link(ob_lamp)
col_collection_1.objects.link(ob_camera)
col_collection_1.objects.link(ob_point_001)

# ---- scene / render settings (as saved in the file)
scene.camera = ob_camera
scene.frame_start = 1; scene.frame_end = 250; scene.frame_set(1)
scene.render.engine = 'BLENDER_EEVEE_NEXT'
scene.render.resolution_percentage = 50
scene.render.dither_intensity = 0.0
scene.cycles.use_denoising = False
scene.cycles.samples = 10
scene.cycles.sampling_pattern = 'TABULATED_SOBOL'
scene.cycles.light_sampling_threshold = 0.0
scene.cycles.use_adaptive_sampling = False
scene.cycles.use_light_tree = False
scene.cycles.blur_glossy = 0.0
scene.cycles.pixel_filter_type = 'GAUSSIAN'
scene.cycles.sample_clamp_indirect = 0.0
scene.view_settings.view_transform = 'Standard'
bpy.context.view_layer.update()
